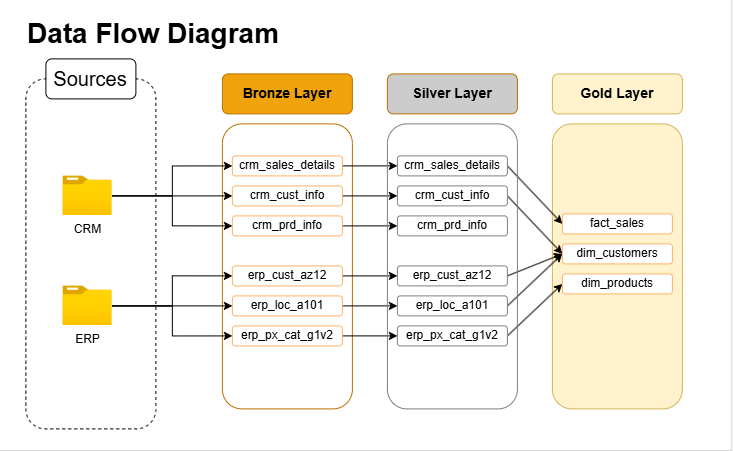

The diagram above was exported from draw.io. Its source (the exported page's mxGraphModel, read from the mxfile embedded in the PNG):
<mxGraphModel dx="815" dy="543" grid="1" gridSize="10" guides="1" tooltips="1" connect="1" arrows="1" fold="1" page="1" pageScale="1" pageWidth="850" pageHeight="1100" math="0" shadow="0">
  <root>
    <mxCell id="0" />
    <mxCell id="1" parent="0" />
    <mxCell id="0NbhKn0ki8MC46U3ogB5-1" parent="1" style="rounded=0;whiteSpace=wrap;html=1;strokeWidth=0;" value="" vertex="1">
      <mxGeometry height="451" width="732.5" x="37.5" y="34" as="geometry" />
    </mxCell>
    <mxCell id="oFzCGFpR8B5SEUyH51oW-38" parent="1" style="rounded=1;whiteSpace=wrap;html=1;fillColor=#fff2cc;strokeColor=#d6b656;" value="" vertex="1">
      <mxGeometry height="285" width="130" x="590" y="158" as="geometry" />
    </mxCell>
    <mxCell id="oFzCGFpR8B5SEUyH51oW-51" edge="1" parent="1" source="oFzCGFpR8B5SEUyH51oW-24" style="edgeStyle=none;rounded=0;orthogonalLoop=1;jettySize=auto;html=1;exitX=1;exitY=0.5;exitDx=0;exitDy=0;entryX=0;entryY=0.5;entryDx=0;entryDy=0;" target="oFzCGFpR8B5SEUyH51oW-39">
      <mxGeometry relative="1" as="geometry" />
    </mxCell>
    <mxCell id="oFzCGFpR8B5SEUyH51oW-52" edge="1" parent="1" source="oFzCGFpR8B5SEUyH51oW-25" style="edgeStyle=none;rounded=0;orthogonalLoop=1;jettySize=auto;html=1;exitX=1;exitY=0.5;exitDx=0;exitDy=0;entryX=0;entryY=0.5;entryDx=0;entryDy=0;" target="oFzCGFpR8B5SEUyH51oW-40">
      <mxGeometry relative="1" as="geometry" />
    </mxCell>
    <mxCell id="oFzCGFpR8B5SEUyH51oW-53" edge="1" parent="1" source="oFzCGFpR8B5SEUyH51oW-27" style="edgeStyle=none;rounded=0;orthogonalLoop=1;jettySize=auto;html=1;exitX=1;exitY=0.5;exitDx=0;exitDy=0;entryX=0;entryY=0.5;entryDx=0;entryDy=0;" target="oFzCGFpR8B5SEUyH51oW-40">
      <mxGeometry relative="1" as="geometry" />
    </mxCell>
    <mxCell id="oFzCGFpR8B5SEUyH51oW-54" edge="1" parent="1" source="oFzCGFpR8B5SEUyH51oW-28" style="edgeStyle=none;rounded=0;orthogonalLoop=1;jettySize=auto;html=1;exitX=1;exitY=0.5;exitDx=0;exitDy=0;entryX=0;entryY=0.5;entryDx=0;entryDy=0;" target="oFzCGFpR8B5SEUyH51oW-40">
      <mxGeometry relative="1" as="geometry" />
    </mxCell>
    <mxCell id="oFzCGFpR8B5SEUyH51oW-56" edge="1" parent="1" source="oFzCGFpR8B5SEUyH51oW-29" style="edgeStyle=none;rounded=0;orthogonalLoop=1;jettySize=auto;html=1;exitX=1;exitY=0.5;exitDx=0;exitDy=0;entryX=0;entryY=0.5;entryDx=0;entryDy=0;" target="oFzCGFpR8B5SEUyH51oW-41">
      <mxGeometry relative="1" as="geometry" />
    </mxCell>
    <mxCell id="1PmuLqsCUBsFSDmkkTsc-1" parent="1" style="text;html=1;whiteSpace=wrap;strokeColor=none;fillColor=none;align=left;verticalAlign=middle;rounded=0;" value="&lt;font style=&quot;font-size: 28px;&quot;&gt;&lt;b&gt;Data Flow Diagram&lt;/b&gt;&lt;/font&gt;" vertex="1">
      <mxGeometry height="30" width="410" x="63.5" y="53" as="geometry" />
    </mxCell>
    <mxCell id="1PmuLqsCUBsFSDmkkTsc-3" parent="1" style="rounded=1;whiteSpace=wrap;html=1;fillColor=none;dashed=1;" value="" vertex="1">
      <mxGeometry height="350" width="130" x="63.5" y="113" as="geometry" />
    </mxCell>
    <mxCell id="1PmuLqsCUBsFSDmkkTsc-9" parent="1" style="rounded=1;whiteSpace=wrap;html=1;" value="&lt;font style=&quot;font-size: 20px;&quot;&gt;Sources&lt;/font&gt;" vertex="1">
      <mxGeometry height="40" width="90" x="83.5" y="93" as="geometry" />
    </mxCell>
    <mxCell id="1PmuLqsCUBsFSDmkkTsc-13" parent="1" style="rounded=1;whiteSpace=wrap;html=1;fillColor=#f0a30a;fontColor=#000000;strokeColor=#BD7000;fillStyle=solid;" value="&lt;font style=&quot;font-size: 14px;&quot;&gt;&lt;b style=&quot;&quot;&gt;Bronze Layer&lt;/b&gt;&lt;/font&gt;" vertex="1">
      <mxGeometry height="40" width="130" x="260" y="108" as="geometry" />
    </mxCell>
    <mxCell id="1PmuLqsCUBsFSDmkkTsc-15" parent="1" style="rounded=1;whiteSpace=wrap;html=1;fillColor=none;fontColor=#000000;strokeColor=#BD7000;" value="" vertex="1">
      <mxGeometry height="285" width="130" x="260" y="158" as="geometry" />
    </mxCell>
    <mxCell id="oFzCGFpR8B5SEUyH51oW-12" edge="1" parent="1" source="1PmuLqsCUBsFSDmkkTsc-21" style="edgeStyle=none;rounded=0;orthogonalLoop=1;jettySize=auto;html=1;endArrow=classic;endFill=1;" target="oFzCGFpR8B5SEUyH51oW-4">
      <mxGeometry relative="1" as="geometry" />
    </mxCell>
    <mxCell id="oFzCGFpR8B5SEUyH51oW-16" edge="1" parent="1" source="1PmuLqsCUBsFSDmkkTsc-21" style="edgeStyle=orthogonalEdgeStyle;rounded=0;orthogonalLoop=1;jettySize=auto;html=1;entryX=0;entryY=0.5;entryDx=0;entryDy=0;" target="oFzCGFpR8B5SEUyH51oW-3">
      <mxGeometry relative="1" as="geometry" />
    </mxCell>
    <mxCell id="oFzCGFpR8B5SEUyH51oW-17" edge="1" parent="1" source="1PmuLqsCUBsFSDmkkTsc-21" style="edgeStyle=orthogonalEdgeStyle;rounded=0;orthogonalLoop=1;jettySize=auto;html=1;entryX=0;entryY=0.5;entryDx=0;entryDy=0;" target="oFzCGFpR8B5SEUyH51oW-5">
      <mxGeometry relative="1" as="geometry" />
    </mxCell>
    <mxCell id="1PmuLqsCUBsFSDmkkTsc-21" parent="1" style="image;aspect=fixed;html=1;points=[];align=center;fontSize=12;image=img/lib/azure2/general/Folder_Blank.svg;" value="CRM" vertex="1">
      <mxGeometry height="40" width="49.28" x="100.5" y="210" as="geometry" />
    </mxCell>
    <mxCell id="oFzCGFpR8B5SEUyH51oW-19" edge="1" parent="1" source="1PmuLqsCUBsFSDmkkTsc-27" style="edgeStyle=orthogonalEdgeStyle;rounded=0;orthogonalLoop=1;jettySize=auto;html=1;entryX=0;entryY=0.5;entryDx=0;entryDy=0;" target="oFzCGFpR8B5SEUyH51oW-6">
      <mxGeometry relative="1" as="geometry" />
    </mxCell>
    <mxCell id="oFzCGFpR8B5SEUyH51oW-20" edge="1" parent="1" source="1PmuLqsCUBsFSDmkkTsc-27" style="edgeStyle=none;rounded=0;orthogonalLoop=1;jettySize=auto;html=1;" target="oFzCGFpR8B5SEUyH51oW-7">
      <mxGeometry relative="1" as="geometry" />
    </mxCell>
    <mxCell id="oFzCGFpR8B5SEUyH51oW-21" edge="1" parent="1" source="1PmuLqsCUBsFSDmkkTsc-27" style="edgeStyle=orthogonalEdgeStyle;rounded=0;orthogonalLoop=1;jettySize=auto;html=1;entryX=0;entryY=0.5;entryDx=0;entryDy=0;" target="oFzCGFpR8B5SEUyH51oW-8">
      <mxGeometry relative="1" as="geometry" />
    </mxCell>
    <mxCell id="1PmuLqsCUBsFSDmkkTsc-27" parent="1" style="image;aspect=fixed;html=1;points=[];align=center;fontSize=12;image=img/lib/azure2/general/Folder_Blank.svg;" value="ERP" vertex="1">
      <mxGeometry height="40" width="49.28" x="100.5" y="320" as="geometry" />
    </mxCell>
    <mxCell id="oFzCGFpR8B5SEUyH51oW-31" edge="1" parent="1" source="oFzCGFpR8B5SEUyH51oW-3" style="edgeStyle=none;rounded=0;orthogonalLoop=1;jettySize=auto;html=1;entryX=0;entryY=0.5;entryDx=0;entryDy=0;" target="oFzCGFpR8B5SEUyH51oW-24">
      <mxGeometry relative="1" as="geometry" />
    </mxCell>
    <mxCell id="oFzCGFpR8B5SEUyH51oW-3" parent="1" style="rounded=1;whiteSpace=wrap;html=1;strokeColor=light-dark(#FFB366,#FFD966);fillColor=none;" value="crm_sales_details" vertex="1">
      <mxGeometry height="20" width="110" x="270" y="190" as="geometry" />
    </mxCell>
    <mxCell id="oFzCGFpR8B5SEUyH51oW-32" edge="1" parent="1" source="oFzCGFpR8B5SEUyH51oW-4" style="edgeStyle=none;rounded=0;orthogonalLoop=1;jettySize=auto;html=1;exitX=1;exitY=0.5;exitDx=0;exitDy=0;entryX=0;entryY=0.5;entryDx=0;entryDy=0;" target="oFzCGFpR8B5SEUyH51oW-25">
      <mxGeometry relative="1" as="geometry" />
    </mxCell>
    <mxCell id="oFzCGFpR8B5SEUyH51oW-4" parent="1" style="rounded=1;whiteSpace=wrap;html=1;strokeColor=light-dark(#FFB366,#FFD966);fillColor=none;" value="crm_cust_info" vertex="1">
      <mxGeometry height="20" width="110" x="270" y="220" as="geometry" />
    </mxCell>
    <mxCell id="oFzCGFpR8B5SEUyH51oW-33" edge="1" parent="1" source="oFzCGFpR8B5SEUyH51oW-5" style="edgeStyle=none;rounded=0;orthogonalLoop=1;jettySize=auto;html=1;" target="oFzCGFpR8B5SEUyH51oW-26">
      <mxGeometry relative="1" as="geometry" />
    </mxCell>
    <mxCell id="oFzCGFpR8B5SEUyH51oW-5" parent="1" style="rounded=1;whiteSpace=wrap;html=1;strokeColor=light-dark(#FFB366,#FFD966);fillColor=none;" value="crm_prd_info" vertex="1">
      <mxGeometry height="20" width="110" x="270" y="250" as="geometry" />
    </mxCell>
    <mxCell id="oFzCGFpR8B5SEUyH51oW-34" edge="1" parent="1" source="oFzCGFpR8B5SEUyH51oW-6" style="edgeStyle=none;rounded=0;orthogonalLoop=1;jettySize=auto;html=1;entryX=0;entryY=0.5;entryDx=0;entryDy=0;" target="oFzCGFpR8B5SEUyH51oW-27">
      <mxGeometry relative="1" as="geometry" />
    </mxCell>
    <mxCell id="oFzCGFpR8B5SEUyH51oW-6" parent="1" style="rounded=1;whiteSpace=wrap;html=1;strokeColor=light-dark(#FFB366,#FFD966);fillColor=none;" value="erp_cust_az12" vertex="1">
      <mxGeometry height="20" width="110" x="270" y="300" as="geometry" />
    </mxCell>
    <mxCell id="oFzCGFpR8B5SEUyH51oW-35" edge="1" parent="1" source="oFzCGFpR8B5SEUyH51oW-7" style="edgeStyle=none;rounded=0;orthogonalLoop=1;jettySize=auto;html=1;entryX=0;entryY=0.5;entryDx=0;entryDy=0;" target="oFzCGFpR8B5SEUyH51oW-28">
      <mxGeometry relative="1" as="geometry" />
    </mxCell>
    <mxCell id="oFzCGFpR8B5SEUyH51oW-7" parent="1" style="rounded=1;whiteSpace=wrap;html=1;strokeColor=light-dark(#FFB366,#FFD966);fillColor=none;" value="erp_loc_a101" vertex="1">
      <mxGeometry height="20" width="110" x="270" y="330" as="geometry" />
    </mxCell>
    <mxCell id="oFzCGFpR8B5SEUyH51oW-36" edge="1" parent="1" source="oFzCGFpR8B5SEUyH51oW-8" style="edgeStyle=none;rounded=0;orthogonalLoop=1;jettySize=auto;html=1;entryX=0;entryY=0.5;entryDx=0;entryDy=0;" target="oFzCGFpR8B5SEUyH51oW-29">
      <mxGeometry relative="1" as="geometry" />
    </mxCell>
    <mxCell id="oFzCGFpR8B5SEUyH51oW-8" parent="1" style="rounded=1;whiteSpace=wrap;html=1;strokeColor=light-dark(#FFB366,#FFD966);fillColor=none;" value="erp_px_cat_g1v2" vertex="1">
      <mxGeometry height="20" width="110" x="270" y="360" as="geometry" />
    </mxCell>
    <mxCell id="oFzCGFpR8B5SEUyH51oW-22" parent="1" style="rounded=1;whiteSpace=wrap;html=1;fillColor=#CCCCCC;fontColor=#000000;strokeColor=#BD7000;fillStyle=solid;" value="&lt;font style=&quot;font-size: 14px;&quot;&gt;&lt;b style=&quot;&quot;&gt;Silver Layer&lt;/b&gt;&lt;/font&gt;" vertex="1">
      <mxGeometry height="40" width="130" x="425" y="108" as="geometry" />
    </mxCell>
    <mxCell id="oFzCGFpR8B5SEUyH51oW-23" parent="1" style="rounded=1;whiteSpace=wrap;html=1;fillColor=none;fontColor=#000000;strokeColor=#808080;" value="" vertex="1">
      <mxGeometry height="285" width="130" x="425" y="158" as="geometry" />
    </mxCell>
    <mxCell id="oFzCGFpR8B5SEUyH51oW-24" parent="1" style="rounded=1;whiteSpace=wrap;html=1;strokeColor=light-dark(#7F7F7F,#808080);" value="crm_sales_details" vertex="1">
      <mxGeometry height="20" width="110" x="435" y="190" as="geometry" />
    </mxCell>
    <mxCell id="oFzCGFpR8B5SEUyH51oW-25" parent="1" style="rounded=1;whiteSpace=wrap;html=1;strokeColor=light-dark(#7F7F7F,#808080);" value="crm_cust_info" vertex="1">
      <mxGeometry height="20" width="110" x="435" y="220" as="geometry" />
    </mxCell>
    <mxCell id="oFzCGFpR8B5SEUyH51oW-26" parent="1" style="rounded=1;whiteSpace=wrap;html=1;strokeColor=light-dark(#7F7F7F,#808080);" value="crm_prd_info" vertex="1">
      <mxGeometry height="20" width="110" x="435" y="250" as="geometry" />
    </mxCell>
    <mxCell id="oFzCGFpR8B5SEUyH51oW-27" parent="1" style="rounded=1;whiteSpace=wrap;html=1;strokeColor=light-dark(#7F7F7F,#808080);" value="erp_cust_az12" vertex="1">
      <mxGeometry height="20" width="110" x="435" y="300" as="geometry" />
    </mxCell>
    <mxCell id="oFzCGFpR8B5SEUyH51oW-28" parent="1" style="rounded=1;whiteSpace=wrap;html=1;strokeColor=light-dark(#7F7F7F,#808080);" value="erp_loc_a101" vertex="1">
      <mxGeometry height="20" width="110" x="435" y="330" as="geometry" />
    </mxCell>
    <mxCell id="oFzCGFpR8B5SEUyH51oW-29" parent="1" style="rounded=1;whiteSpace=wrap;html=1;strokeColor=light-dark(#7F7F7F,#808080);" value="erp_px_cat_g1v2" vertex="1">
      <mxGeometry height="20" width="110" x="435" y="360" as="geometry" />
    </mxCell>
    <mxCell id="oFzCGFpR8B5SEUyH51oW-37" parent="1" style="rounded=1;whiteSpace=wrap;html=1;fillColor=#fff2cc;strokeColor=#d6b656;fillStyle=solid;" value="&lt;font style=&quot;font-size: 14px;&quot;&gt;&lt;b style=&quot;&quot;&gt;Gold Layer&lt;/b&gt;&lt;/font&gt;" vertex="1">
      <mxGeometry height="40" width="130" x="590" y="108" as="geometry" />
    </mxCell>
    <mxCell id="oFzCGFpR8B5SEUyH51oW-39" parent="1" style="rounded=1;whiteSpace=wrap;html=1;strokeColor=light-dark(#FFB366,#808080);" value="fact_sales" vertex="1">
      <mxGeometry height="20" width="110" x="600" y="248" as="geometry" />
    </mxCell>
    <mxCell id="oFzCGFpR8B5SEUyH51oW-40" parent="1" style="rounded=1;whiteSpace=wrap;html=1;strokeColor=light-dark(#FFB366,#808080);" value="dim_customers" vertex="1">
      <mxGeometry height="20" width="110" x="600" y="278" as="geometry" />
    </mxCell>
    <mxCell id="oFzCGFpR8B5SEUyH51oW-41" parent="1" style="rounded=1;whiteSpace=wrap;html=1;strokeColor=light-dark(#FFB366,#808080);" value="dim_products" vertex="1">
      <mxGeometry height="20" width="110" x="600" y="308" as="geometry" />
    </mxCell>
  </root>
</mxGraphModel>